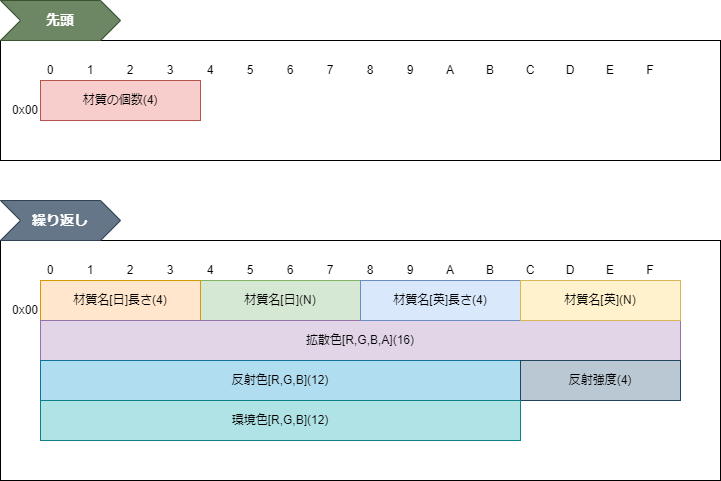

The diagram above was exported from draw.io. Its source (the exported page's mxGraphModel, read from the mxfile embedded in the PNG):
<mxGraphModel dx="981" dy="1172" grid="1" gridSize="10" guides="1" tooltips="1" connect="1" arrows="1" fold="1" page="1" pageScale="1" pageWidth="827" pageHeight="1169" math="0" shadow="0">
  <root>
    <mxCell id="0" />
    <mxCell id="1" parent="0" />
    <mxCell id="38" value="0x00" style="text;html=1;strokeColor=none;fillColor=none;align=right;verticalAlign=middle;whiteSpace=wrap;rounded=0;" parent="1" vertex="1">
      <mxGeometry y="100" width="40" height="20" as="geometry" />
    </mxCell>
    <mxCell id="44" value="材質の個数(4)" style="rounded=0;whiteSpace=wrap;html=1;fillColor=#f8cecc;strokeColor=#b85450;" parent="1" vertex="1">
      <mxGeometry x="40" y="80" width="160" height="40" as="geometry" />
    </mxCell>
    <mxCell id="57" value="" style="rounded=0;whiteSpace=wrap;html=1;fillColor=none;" parent="1" vertex="1">
      <mxGeometry y="240" width="720" height="240" as="geometry" />
    </mxCell>
    <mxCell id="58" value="1" style="text;html=1;strokeColor=none;fillColor=none;align=center;verticalAlign=middle;whiteSpace=wrap;rounded=0;" parent="1" vertex="1">
      <mxGeometry x="80" y="260" width="20" height="20" as="geometry" />
    </mxCell>
    <mxCell id="59" value="2" style="text;html=1;strokeColor=none;fillColor=none;align=center;verticalAlign=middle;whiteSpace=wrap;rounded=0;" parent="1" vertex="1">
      <mxGeometry x="120" y="260" width="20" height="20" as="geometry" />
    </mxCell>
    <mxCell id="60" value="3" style="text;html=1;strokeColor=none;fillColor=none;align=center;verticalAlign=middle;whiteSpace=wrap;rounded=0;" parent="1" vertex="1">
      <mxGeometry x="160" y="260" width="20" height="20" as="geometry" />
    </mxCell>
    <mxCell id="61" value="4" style="text;html=1;strokeColor=none;fillColor=none;align=center;verticalAlign=middle;whiteSpace=wrap;rounded=0;" parent="1" vertex="1">
      <mxGeometry x="200" y="260" width="20" height="20" as="geometry" />
    </mxCell>
    <mxCell id="62" value="5" style="text;html=1;strokeColor=none;fillColor=none;align=center;verticalAlign=middle;whiteSpace=wrap;rounded=0;" parent="1" vertex="1">
      <mxGeometry x="240" y="260" width="20" height="20" as="geometry" />
    </mxCell>
    <mxCell id="63" value="6" style="text;html=1;strokeColor=none;fillColor=none;align=center;verticalAlign=middle;whiteSpace=wrap;rounded=0;" parent="1" vertex="1">
      <mxGeometry x="280" y="260" width="20" height="20" as="geometry" />
    </mxCell>
    <mxCell id="64" value="7" style="text;html=1;strokeColor=none;fillColor=none;align=center;verticalAlign=middle;whiteSpace=wrap;rounded=0;" parent="1" vertex="1">
      <mxGeometry x="320" y="260" width="20" height="20" as="geometry" />
    </mxCell>
    <mxCell id="65" value="8" style="text;html=1;strokeColor=none;fillColor=none;align=center;verticalAlign=middle;whiteSpace=wrap;rounded=0;" parent="1" vertex="1">
      <mxGeometry x="360" y="260" width="20" height="20" as="geometry" />
    </mxCell>
    <mxCell id="66" value="9" style="text;html=1;strokeColor=none;fillColor=none;align=center;verticalAlign=middle;whiteSpace=wrap;rounded=0;" parent="1" vertex="1">
      <mxGeometry x="400" y="260" width="20" height="20" as="geometry" />
    </mxCell>
    <mxCell id="67" value="A" style="text;html=1;strokeColor=none;fillColor=none;align=center;verticalAlign=middle;whiteSpace=wrap;rounded=0;" parent="1" vertex="1">
      <mxGeometry x="440" y="260" width="20" height="20" as="geometry" />
    </mxCell>
    <mxCell id="68" value="B" style="text;html=1;strokeColor=none;fillColor=none;align=center;verticalAlign=middle;whiteSpace=wrap;rounded=0;" parent="1" vertex="1">
      <mxGeometry x="480" y="260" width="20" height="20" as="geometry" />
    </mxCell>
    <mxCell id="69" value="C" style="text;html=1;strokeColor=none;fillColor=none;align=center;verticalAlign=middle;whiteSpace=wrap;rounded=0;" parent="1" vertex="1">
      <mxGeometry x="520" y="260" width="20" height="20" as="geometry" />
    </mxCell>
    <mxCell id="70" value="D" style="text;html=1;strokeColor=none;fillColor=none;align=center;verticalAlign=middle;whiteSpace=wrap;rounded=0;" parent="1" vertex="1">
      <mxGeometry x="560" y="260" width="20" height="20" as="geometry" />
    </mxCell>
    <mxCell id="71" value="E" style="text;html=1;strokeColor=none;fillColor=none;align=center;verticalAlign=middle;whiteSpace=wrap;rounded=0;" parent="1" vertex="1">
      <mxGeometry x="600" y="260" width="20" height="20" as="geometry" />
    </mxCell>
    <mxCell id="72" value="F" style="text;html=1;strokeColor=none;fillColor=none;align=center;verticalAlign=middle;whiteSpace=wrap;rounded=0;" parent="1" vertex="1">
      <mxGeometry x="640" y="260" width="20" height="20" as="geometry" />
    </mxCell>
    <mxCell id="73" value="0x00" style="text;html=1;strokeColor=none;fillColor=none;align=right;verticalAlign=middle;whiteSpace=wrap;rounded=0;" parent="1" vertex="1">
      <mxGeometry y="300" width="40" height="20" as="geometry" />
    </mxCell>
    <mxCell id="74" value="材質名[日](N)" style="rounded=0;whiteSpace=wrap;html=1;fillColor=#d5e8d4;strokeColor=#82b366;" parent="1" vertex="1">
      <mxGeometry x="200" y="280" width="160" height="40" as="geometry" />
    </mxCell>
    <mxCell id="76" value="材質名[日]長さ(4)" style="rounded=0;whiteSpace=wrap;html=1;fillColor=#ffe6cc;strokeColor=#d79b00;" parent="1" vertex="1">
      <mxGeometry x="40" y="280" width="160" height="40" as="geometry" />
    </mxCell>
    <mxCell id="77" value="0" style="text;html=1;strokeColor=none;fillColor=none;align=center;verticalAlign=middle;whiteSpace=wrap;rounded=0;" parent="1" vertex="1">
      <mxGeometry x="40" y="260" width="20" height="20" as="geometry" />
    </mxCell>
    <mxCell id="78" value="拡散色[R,G,B,A](16)" style="rounded=0;whiteSpace=wrap;html=1;fillColor=#e1d5e7;strokeColor=#9673a6;" parent="1" vertex="1">
      <mxGeometry x="40" y="320" width="640" height="40" as="geometry" />
    </mxCell>
    <mxCell id="79" value="反射色[R,G,B](12)" style="rounded=0;whiteSpace=wrap;html=1;fillColor=#b1ddf0;strokeColor=#10739e;" parent="1" vertex="1">
      <mxGeometry x="40" y="360" width="480" height="40" as="geometry" />
    </mxCell>
    <mxCell id="80" value="反射強度(4)" style="rounded=0;whiteSpace=wrap;html=1;fillColor=#bac8d3;strokeColor=#23445d;" parent="1" vertex="1">
      <mxGeometry x="520" y="360" width="160" height="40" as="geometry" />
    </mxCell>
    <mxCell id="81" value="材質名[英]長さ(4)" style="rounded=0;whiteSpace=wrap;html=1;fillColor=#dae8fc;strokeColor=#6c8ebf;" parent="1" vertex="1">
      <mxGeometry x="360" y="280" width="160" height="40" as="geometry" />
    </mxCell>
    <mxCell id="82" value="材質名[英](N)" style="rounded=0;whiteSpace=wrap;html=1;fillColor=#fff2cc;strokeColor=#d6b656;" parent="1" vertex="1">
      <mxGeometry x="520" y="280" width="160" height="40" as="geometry" />
    </mxCell>
    <mxCell id="84" value="" style="rounded=0;whiteSpace=wrap;html=1;fillColor=none;" parent="1" vertex="1">
      <mxGeometry y="40" width="720" height="120" as="geometry" />
    </mxCell>
    <mxCell id="85" value="先頭" style="shape=step;perimeter=stepPerimeter;whiteSpace=wrap;html=1;fixedSize=1;fillColor=#6d8764;strokeColor=#3A5431;fontColor=#ffffff;fontSize=14;fontStyle=1;align=center;" parent="1" vertex="1">
      <mxGeometry width="120" height="40" as="geometry" />
    </mxCell>
    <mxCell id="86" value="繰り返し" style="shape=step;perimeter=stepPerimeter;whiteSpace=wrap;html=1;fixedSize=1;fillColor=#647687;strokeColor=#314354;fontColor=#ffffff;fontSize=14;fontStyle=1;align=center;" parent="1" vertex="1">
      <mxGeometry y="200" width="120" height="40" as="geometry" />
    </mxCell>
    <mxCell id="87" value="1" style="text;html=1;strokeColor=none;fillColor=none;align=center;verticalAlign=middle;whiteSpace=wrap;rounded=0;" parent="1" vertex="1">
      <mxGeometry x="80" y="60" width="20" height="20" as="geometry" />
    </mxCell>
    <mxCell id="88" value="2" style="text;html=1;strokeColor=none;fillColor=none;align=center;verticalAlign=middle;whiteSpace=wrap;rounded=0;" parent="1" vertex="1">
      <mxGeometry x="120" y="60" width="20" height="20" as="geometry" />
    </mxCell>
    <mxCell id="89" value="3" style="text;html=1;strokeColor=none;fillColor=none;align=center;verticalAlign=middle;whiteSpace=wrap;rounded=0;" parent="1" vertex="1">
      <mxGeometry x="160" y="60" width="20" height="20" as="geometry" />
    </mxCell>
    <mxCell id="90" value="4" style="text;html=1;strokeColor=none;fillColor=none;align=center;verticalAlign=middle;whiteSpace=wrap;rounded=0;" parent="1" vertex="1">
      <mxGeometry x="200" y="60" width="20" height="20" as="geometry" />
    </mxCell>
    <mxCell id="91" value="5" style="text;html=1;strokeColor=none;fillColor=none;align=center;verticalAlign=middle;whiteSpace=wrap;rounded=0;" parent="1" vertex="1">
      <mxGeometry x="240" y="60" width="20" height="20" as="geometry" />
    </mxCell>
    <mxCell id="92" value="6" style="text;html=1;strokeColor=none;fillColor=none;align=center;verticalAlign=middle;whiteSpace=wrap;rounded=0;" parent="1" vertex="1">
      <mxGeometry x="280" y="60" width="20" height="20" as="geometry" />
    </mxCell>
    <mxCell id="93" value="7" style="text;html=1;strokeColor=none;fillColor=none;align=center;verticalAlign=middle;whiteSpace=wrap;rounded=0;" parent="1" vertex="1">
      <mxGeometry x="320" y="60" width="20" height="20" as="geometry" />
    </mxCell>
    <mxCell id="94" value="8" style="text;html=1;strokeColor=none;fillColor=none;align=center;verticalAlign=middle;whiteSpace=wrap;rounded=0;" parent="1" vertex="1">
      <mxGeometry x="360" y="60" width="20" height="20" as="geometry" />
    </mxCell>
    <mxCell id="95" value="9" style="text;html=1;strokeColor=none;fillColor=none;align=center;verticalAlign=middle;whiteSpace=wrap;rounded=0;" parent="1" vertex="1">
      <mxGeometry x="400" y="60" width="20" height="20" as="geometry" />
    </mxCell>
    <mxCell id="96" value="A" style="text;html=1;strokeColor=none;fillColor=none;align=center;verticalAlign=middle;whiteSpace=wrap;rounded=0;" parent="1" vertex="1">
      <mxGeometry x="440" y="60" width="20" height="20" as="geometry" />
    </mxCell>
    <mxCell id="97" value="B" style="text;html=1;strokeColor=none;fillColor=none;align=center;verticalAlign=middle;whiteSpace=wrap;rounded=0;" parent="1" vertex="1">
      <mxGeometry x="480" y="60" width="20" height="20" as="geometry" />
    </mxCell>
    <mxCell id="98" value="C" style="text;html=1;strokeColor=none;fillColor=none;align=center;verticalAlign=middle;whiteSpace=wrap;rounded=0;" parent="1" vertex="1">
      <mxGeometry x="520" y="60" width="20" height="20" as="geometry" />
    </mxCell>
    <mxCell id="99" value="D" style="text;html=1;strokeColor=none;fillColor=none;align=center;verticalAlign=middle;whiteSpace=wrap;rounded=0;" parent="1" vertex="1">
      <mxGeometry x="560" y="60" width="20" height="20" as="geometry" />
    </mxCell>
    <mxCell id="100" value="E" style="text;html=1;strokeColor=none;fillColor=none;align=center;verticalAlign=middle;whiteSpace=wrap;rounded=0;" parent="1" vertex="1">
      <mxGeometry x="600" y="60" width="20" height="20" as="geometry" />
    </mxCell>
    <mxCell id="101" value="F" style="text;html=1;strokeColor=none;fillColor=none;align=center;verticalAlign=middle;whiteSpace=wrap;rounded=0;" parent="1" vertex="1">
      <mxGeometry x="640" y="60" width="20" height="20" as="geometry" />
    </mxCell>
    <mxCell id="102" value="0" style="text;html=1;strokeColor=none;fillColor=none;align=center;verticalAlign=middle;whiteSpace=wrap;rounded=0;" parent="1" vertex="1">
      <mxGeometry x="40" y="60" width="20" height="20" as="geometry" />
    </mxCell>
    <mxCell id="103" value="環境色[R,G,B](12)" style="rounded=0;whiteSpace=wrap;html=1;fillColor=#b0e3e6;strokeColor=#0e8088;" vertex="1" parent="1">
      <mxGeometry x="40" y="400" width="480" height="40" as="geometry" />
    </mxCell>
  </root>
</mxGraphModel>